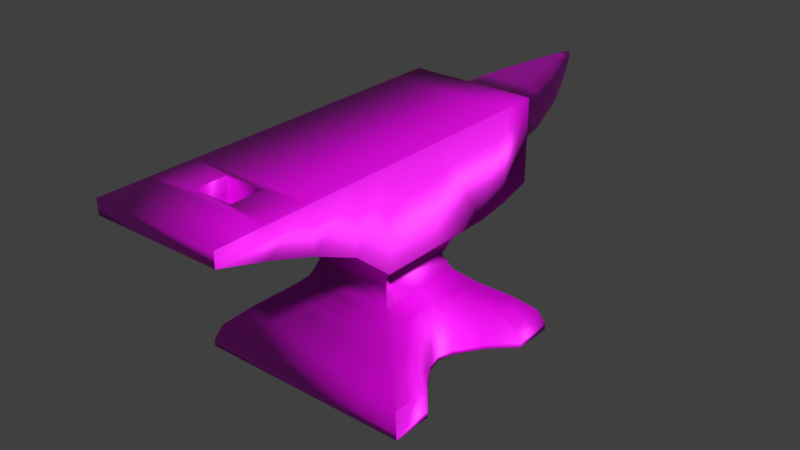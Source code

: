 # Source: Anvil.blend  (saved by Blender 2.79.0; exported with 4.5.12 LTS)
import bpy
from mathutils import Matrix  # noqa: F401  (used for matrix-valued properties, if any)

bpy.ops.wm.read_factory_settings(use_empty=True)
scene = bpy.context.scene
scene.name = 'Scene'

# ---- collections
col_collection_1 = bpy.data.collections.new('Collection 1'); scene.collection.children.link(col_collection_1)

# ---- images (referenced by path relative to the original .blend; pixels are not part of the script)
import os
ASSET_DIR = os.environ.get("B2B_ASSET_DIR", "")  # directory of the original .blend (textures are referenced by path, not embedded)
HERE = os.path.dirname(os.path.abspath(__file__))  # packed textures are extracted next to this script under _unpacked/

def load_image(name, relpath, width, height, colorspace="sRGB"):
    """Load a texture the original file referenced (path relative to the .blend, or extracted next to this script)."""
    p = next((c for c in (os.path.join(HERE, relpath), os.path.join(ASSET_DIR, relpath)) if relpath and os.path.exists(c)), "")
    if p:
        img = bpy.data.images.load(p, check_existing=True)
        img.name = name
    else:  # same state as the original file: an image datablock whose file is absent (Cycles renders it pink)
        img = bpy.data.images.new(name, width, height)
        img.source = "FILE"
        img.filepath = "//" + (relpath or name)
    img.colorspace_settings.name = colorspace
    return img
img_anvil_lowpoly_normal_tga = load_image('Anvil_lowPoly_Normal.tga', 'Textures2K/Anvil_lowPoly_Normal.tga', 1024, 1024, 'sRGB')
img_anvil_lowpoly_albedotransparency_tga = load_image('Anvil_lowPoly_AlbedoTransparency.tga', 'Textures2K/Anvil_lowPoly_AlbedoTransparency.tga', 1024, 1024, 'sRGB')
img_anvil_lowpoly_metallicsmoothness_tga = load_image('Anvil_lowPoly_MetallicSmoothness.tga', 'Textures2K/Anvil_lowPoly_MetallicSmoothness.tga', 1024, 1024, 'sRGB')

# ---- materials (node trees are filled in below, after node groups)
mat_material = bpy.data.materials.new('Material')
mat_material.alpha_threshold = 0.0
mat_material.diffuse_color = (0.8, 0.4172, 0.2736, 1.0)
mat_material.roughness = 0.5

# ---- material node trees
mat_material.use_nodes = True; mat_material.node_tree.nodes.clear()
_N = mat_material.node_tree.nodes; _L = mat_material.node_tree.links
n0 = _N.new('ShaderNodeBsdfPrincipled'); n0.name = 'Principled BSDF'; n0.location = (1, 98)
n0.width = 150
n0.subsurface_method = 'BURLEY'
n0.inputs[3].default_value = 1.45
n0.inputs[9].default_value = (1.0, 1.0, 1.0)
n1 = _N.new('ShaderNodeOutputMaterial'); n1.name = 'Material Output'; n1.location = (235, 99)
n2 = _N.new('ShaderNodeNormalMap'); n2.name = 'Normal Map'; n2.location = (-258, -261)
n3 = _N.new('ShaderNodeTexImage'); n3.name = 'Image Texture'; n3.location = (-526, -253)
n3.width = 140
n3.image = img_anvil_lowpoly_normal_tga
n4 = _N.new('ShaderNodeTexImage'); n4.name = 'Image Texture.001'; n4.location = (-532, 317)
n4.width = 140
n4.image = img_anvil_lowpoly_albedotransparency_tga
n5 = _N.new('ShaderNodeTexImage'); n5.name = 'Image Texture.002'; n5.location = (-513, 48)
n5.width = 140
n5.image = img_anvil_lowpoly_metallicsmoothness_tga
_L.new(n0.outputs[0], n1.inputs[0])
_L.new(n3.outputs[0], n2.inputs[1])
_L.new(n2.outputs[0], n0.inputs[5])
_L.new(n4.outputs[0], n0.inputs[0])
_L.new(n5.outputs[0], n0.inputs[1])
n1.is_active_output = True

# ---- world
world_world = bpy.data.worlds.new('World'); scene.world = world_world
world_world.color = (0.05088, 0.05088, 0.05088)
world_world.use_sun_shadow = False
world_world.sun_shadow_jitter_overblur = 0.0
world_world.cycles.sampling_method = 'MANUAL'

# ---- meshes
me_anvil_low = bpy.data.meshes.new('Anvil_low')
me_anvil_low.from_pydata([(-0.03992, -0.3765, 0.3859), (0.03992, -0.3765, 0.3859), (-0.03992, -0.3125, 0.3859), (0.03992, -0.3125, 0.3859), (-0.2188, -0.2188, 0.0), (-0.2188, 0.2188, 0.0), (-0.2188, -0.2188, 0.01224), (-0.2188, 0.2188, 0.01224), (-0.1271, -0.1271, 0.2369), (-0.1271, 0.1271, 0.2369), (-0.2069, -0.2069, 0.04434), (-0.172, -0.172, 0.07643), (-0.1271, -0.1271, 0.1085), (-0.09183, -0.09184, 0.1406), (-0.07809, -0.0781, 0.1727), (-0.09183, -0.09184, 0.2048), (-0.09183, 0.09183, 0.2048), (-0.07809, 0.07809, 0.1727), (-0.09183, 0.09183, 0.1406), (-0.1271, 0.1271, 0.1085), (-0.172, 0.172, 0.07643), (-0.2069, 0.2069, 0.04434), (-0.1271, 0.1271, 0.4308), (-0.1271, -0.1271, 0.4308), (-0.1271, -0.4872, 0.4024), (-0.1271, -0.3931, 0.3748), (-0.1271, -0.299, 0.3427), (-0.1271, -0.2049, 0.301), (-0.1271, -0.4872, 0.4308), (-0.1271, -0.3931, 0.4308), (-0.1271, -0.299, 0.4308), (-0.1271, -0.2049, 0.4308), (-0.1106, 0.2617, 0.2798), (-0.1106, 0.2617, 0.4153), (-0.1271, 0.1944, 0.4308), (-0.1271, 0.1944, 0.246), (-0.1765, 0.08604, 0.005253), (-0.172, 0.1123, 0.07643), (-0.142, 0.03293, 0.005253), (-0.1271, 0.04295, 0.1085), (-0.2188, 0.1374, 0.0), (-0.2188, 0.1374, 0.01224), (-0.2069, 0.1325, 0.04434), (-0.1765, -0.08605, 0.005253), (-0.172, -0.1123, 0.07643), (-0.2188, -0.1374, 0.0), (-0.2069, -0.1325, 0.04434), (-0.2188, -0.1374, 0.01224), (-0.142, -0.03293, 0.005253), (-0.1271, -0.04295, 0.1085), (-0.1271, -6.034e-06, 0.2369), (-0.09183, -6.021e-06, 0.1406), (-0.07809, -6.021e-06, 0.1727), (-0.09183, -6.027e-06, 0.2048), (-0.1271, -6.034e-06, 0.4308), (-0.1332, -3.765e-07, 0.005253), (-0.1156, -1.2e-06, 0.1197), (-0.1148, 0.1148, 0.1197), (-0.1148, -0.1148, 0.1197), (-0.04067, 0.5061, 0.3653), (-0.04363, 0.5067, 0.3947), (-0.1765, -0.08605, 0.01464), (-0.1765, 0.08604, 0.01464), (-0.1332, -4.707e-07, 0.01464), (-0.142, -0.03293, 0.01464), (-0.142, 0.03293, 0.01464), (-0.1271, 0.2617, 0.2643), (-0.1271, 0.2617, 0.4308), (-0.08668, 0.2869, 0.3143), (-0.09295, 0.2869, 0.3791), (-0.006127, 0.5928, 0.3963), (-0.006596, 0.5928, 0.4042), (-0.04647, 0.5064, 0.3848), (-0.04573, 0.5061, 0.3741), (-0.02835, 0.5062, 0.3585), (-0.01417, 0.5065, 0.355), (-0.0205, 0.5078, 0.4067), (-0.03427, 0.5072, 0.4017), (-0.06161, 0.4445, 0.3435), (-0.01701, 0.5677, 0.3872), (-0.06594, 0.4456, 0.3879), (-0.08337, 0.3723, 0.3826), (-0.01833, 0.5679, 0.4016), (-0.03119, 0.2869, 0.2922), (-0.06194, 0.2869, 0.2996), (-0.04443, 0.2869, 0.4052), (-0.07401, 0.2869, 0.3943), (-0.09748, 0.2869, 0.3342), (-0.09893, 0.2869, 0.357), (-0.002149, 0.5928, 0.3934), (-0.004295, 0.5928, 0.3944), (-0.003098, 0.5928, 0.4075), (-0.005194, 0.5928, 0.4062), (-0.006849, 0.5928, 0.3987), (-0.006957, 0.5928, 0.4016), (-0.07795, 0.3715, 0.326), (-0.01421, 0.568, 0.4049), (-0.008363, 0.5682, 0.4073), (-0.005796, 0.5677, 0.3821), (-0.01171, 0.5677, 0.3838), (-0.0193, 0.5677, 0.3915), (-0.01963, 0.5678, 0.3967), (-0.0664, 0.373, 0.396), (-0.04058, 0.3738, 0.4055), (-0.05252, 0.4464, 0.3985), (-0.03206, 0.4474, 0.406), (-0.02781, 0.372, 0.3064), (-0.05491, 0.3716, 0.3128), (-0.02195, 0.4452, 0.3278), (-0.04337, 0.4448, 0.3329), (-0.08734, 0.3715, 0.343), (-0.08867, 0.3719, 0.3634), (-0.06888, 0.4445, 0.3567), (-0.06994, 0.445, 0.3728), (-0.2128, 0.2128, 0.02837), (-0.2128, -0.2128, 0.02837), (-0.2128, 0.1349, 0.02837), (-0.2128, -0.1349, 0.02837), (-0.1332, -8.858e-07, 0.05604), (-0.1765, -0.08606, 0.03937), (-0.1765, 0.08606, 0.03937), (-0.142, -0.03293, 0.05173), (-0.142, 0.03293, 0.05173), (-0.1106, 0.2869, 0.2798), (-0.1106, 0.2869, 0.4154), (0.2188, -0.2188, 0.0), (0.2188, 0.2188, 0.0), (0.2188, -0.2188, 0.01224), (0.2188, 0.2188, 0.01224), (0.1271, -0.1271, 0.2369), (0.1271, 0.1271, 0.2369), (0.2069, -0.2069, 0.04434), (0.172, -0.172, 0.07643), (0.1271, -0.1271, 0.1085), (0.09183, -0.09184, 0.1406), (0.07809, -0.0781, 0.1727), (0.09183, -0.09184, 0.2048), (0.09183, 0.09183, 0.2048), (0.07809, 0.07809, 0.1727), (0.09183, 0.09183, 0.1406), (0.1271, 0.1271, 0.1085), (0.172, 0.172, 0.07643), (0.2069, 0.2069, 0.04434), (0.1271, 0.1271, 0.4308), (0.1271, -0.1271, 0.4308), (0.1271, -0.4872, 0.4024), (0.1271, -0.3931, 0.3748), (0.1271, -0.299, 0.3427), (0.1271, -0.2049, 0.301), (0.1271, -0.4872, 0.4308), (0.1271, -0.3931, 0.4308), (0.1271, -0.299, 0.4308), (0.1271, -0.2049, 0.4308), (0.1106, 0.2617, 0.2798), (0.1106, 0.2617, 0.4153), (0.1271, 0.1944, 0.4308), (0.1271, 0.1944, 0.246), (0.1765, 0.08604, 0.005253), (0.172, 0.1123, 0.07643), (0.142, 0.03293, 0.005253), (0.1271, 0.04295, 0.1085), (0.2188, 0.1374, 0.0), (0.2188, 0.1374, 0.01224), (0.2069, 0.1325, 0.04434), (0.1765, -0.08605, 0.005253), (0.172, -0.1123, 0.07643), (0.2188, -0.1374, 0.0), (0.2069, -0.1325, 0.04434), (0.2188, -0.1374, 0.01224), (0.142, -0.03293, 0.005253), (0.1271, -0.04295, 0.1085), (0.1271, -6.034e-06, 0.2369), (0.09183, -6.021e-06, 0.1406), (0.07809, -6.021e-06, 0.1727), (0.09183, -6.027e-06, 0.2048), (0.1271, -6.034e-06, 0.4308), (0.1332, -3.765e-07, 0.005253), (0.1156, -1.2e-06, 0.1197), (0.1148, 0.1148, 0.1197), (0.1148, -0.1148, 0.1197), (0.0, 0.5068, 0.3535), (0.04067, 0.5061, 0.3653), (0.04363, 0.5067, 0.3947), (0.1765, -0.08605, 0.01464), (0.1765, 0.08604, 0.01464), (0.1332, -4.707e-07, 0.01464), (0.142, -0.03293, 0.01464), (0.142, 0.03293, 0.01464), (0.1271, 0.2617, 0.2643), (0.1271, 0.2617, 0.4308), (0.08668, 0.2869, 0.3143), (0.09295, 0.2869, 0.3791), (0.0, 0.2869, 0.2899), (0.0, 0.5928, 0.3928), (0.006127, 0.5928, 0.3963), (0.006596, 0.5928, 0.4042), (0.04647, 0.5064, 0.3848), (0.04573, 0.5061, 0.3741), (0.02835, 0.5062, 0.3585), (0.01417, 0.5065, 0.355), (0.0205, 0.5078, 0.4067), (0.03427, 0.5072, 0.4017), (0.0, 0.4458, 0.3257), (0.0, 0.5679, 0.3813), (0.06161, 0.4445, 0.3435), (0.01701, 0.5677, 0.3872), (0.06594, 0.4456, 0.3879), (0.08337, 0.3723, 0.3826), (0.01833, 0.5679, 0.4016), (0.03119, 0.2869, 0.2922), (0.06194, 0.2869, 0.2996), (0.04443, 0.2869, 0.4052), (0.07401, 0.2869, 0.3943), (0.09748, 0.2869, 0.3342), (0.09893, 0.2869, 0.357), (0.002149, 0.5928, 0.3934), (0.004295, 0.5928, 0.3944), (0.003098, 0.5928, 0.4075), (0.005194, 0.5928, 0.4062), (0.006849, 0.5928, 0.3987), (0.006957, 0.5928, 0.4016), (0.07795, 0.3715, 0.326), (0.0, 0.3724, 0.3038), (0.01421, 0.568, 0.4049), (0.008363, 0.5682, 0.4073), (0.005796, 0.5677, 0.3821), (0.01171, 0.5677, 0.3838), (0.0193, 0.5677, 0.3915), (0.01963, 0.5678, 0.3967), (0.0664, 0.373, 0.396), (0.04058, 0.3738, 0.4055), (0.05252, 0.4464, 0.3985), (0.03206, 0.4474, 0.406), (0.02781, 0.372, 0.3064), (0.05491, 0.3716, 0.3128), (0.02195, 0.4452, 0.3278), (0.04337, 0.4448, 0.3329), (0.08734, 0.3715, 0.343), (0.08867, 0.3719, 0.3634), (0.06888, 0.4445, 0.3567), (0.06994, 0.445, 0.3728), (0.0, 0.5928, 0.4002), (0.2128, 0.2128, 0.02837), (0.2128, -0.2128, 0.02837), (0.2128, 0.1349, 0.02837), (0.2128, -0.1349, 0.02837), (0.1332, -8.858e-07, 0.05604), (0.1765, -0.08606, 0.03937), (0.1765, 0.08606, 0.03937), (0.142, -0.03293, 0.05173), (0.142, 0.03293, 0.05173), (0.1106, 0.2869, 0.2798), (0.1106, 0.2869, 0.4154), (-0.03992, -0.3765, 0.4308), (0.03992, -0.3765, 0.4308), (-0.03992, -0.3125, 0.4308), (0.03992, -0.3125, 0.4308), (0.02834, -0.3765, 0.4308), (-0.03992, -0.3672, 0.4308)], [], [(0, 2, 255, 253), (2, 3, 256, 255), (3, 1, 254, 256), (1, 0, 253, 254), (5, 40, 41, 7), (144, 175, 54, 23), (53, 15, 8, 50), (125, 127, 6, 4), (135, 136, 15, 14), (21, 142, 242, 114), (20, 141, 142, 21), (133, 179, 58, 12), (18, 139, 178, 57), (17, 138, 139, 18), (114, 116, 42, 21), (21, 42, 37, 20), (20, 37, 39, 19), (19, 39, 56, 57), (51, 13, 14, 52), (52, 14, 15, 53), (35, 34, 67, 66), (175, 143, 22, 54), (31, 152, 144, 23), (30, 151, 152, 31), (50, 8, 23, 54), (31, 27, 26, 30), (30, 26, 25, 29), (29, 25, 24, 28), (149, 28, 24, 145), (146, 145, 24, 25), (143, 155, 34, 22), (9, 22, 34, 35), (155, 189, 67, 34), (66, 188, 156, 35), (147, 146, 25, 26), (148, 147, 26, 27), (129, 148, 27, 8), (16, 137, 138, 17), (134, 135, 14, 13), (179, 134, 13, 58), (169, 164, 43, 48), (131, 132, 11, 10), (243, 131, 10, 115), (136, 129, 8, 15), (9, 130, 137, 16), (7, 128, 126, 5), (44, 46, 10, 11), (47, 45, 4, 6), (117, 46, 44, 119), (43, 61, 64, 48), (49, 44, 11, 12), (117, 47, 6, 115), (55, 63, 65, 38), (41, 40, 36, 62), (122, 120, 62, 65), (57, 178, 140, 19), (9, 50, 54, 22), (17, 52, 53, 16), (18, 51, 52, 17), (16, 53, 50, 9), (48, 64, 63, 55), (51, 56, 58, 13), (132, 133, 12, 11), (58, 56, 49, 12), (57, 56, 51, 18), (19, 140, 141, 20), (110, 112, 78, 95), (111, 113, 112, 110), (78, 112, 73, 59), (107, 109, 108, 106), (202, 108, 75, 180), (103, 105, 104, 102), (126, 161, 40, 5), (159, 176, 55, 38), (161, 157, 36, 40), (176, 169, 48, 55), (43, 164, 166, 45), (45, 166, 125, 4), (153, 188, 66, 32), (120, 116, 41, 62), (121, 49, 56, 118), (118, 56, 39, 122), (119, 44, 49, 121), (62, 36, 38, 65), (67, 189, 154, 33), (123, 251, 153, 32), (33, 32, 66, 67), (101, 82, 71, 94), (33, 124, 123, 32), (224, 217, 91, 97), (99, 79, 70, 90), (103, 230, 232, 105), (82, 96, 92, 71), (96, 97, 91, 92), (76, 97, 96, 77), (91, 217, 241), (75, 98, 203, 180), (203, 98, 89, 193), (98, 99, 90, 89), (74, 99, 98, 75), (59, 79, 99, 74), (73, 100, 79, 59), (79, 100, 93, 70), (100, 101, 94, 93), (72, 101, 100, 73), (60, 82, 101, 72), (80, 104, 77, 60), (81, 80, 113, 111), (86, 102, 81, 69), (85, 103, 102, 86), (76, 200, 224, 97), (83, 106, 222, 192), (104, 105, 76, 77), (85, 211, 230, 103), (102, 104, 80, 81), (232, 200, 76, 105), (84, 107, 106, 83), (68, 95, 107, 84), (87, 110, 95, 68), (108, 109, 74, 75), (109, 78, 59, 74), (106, 108, 202, 222), (78, 109, 107, 95), (88, 111, 110, 87), (69, 81, 111, 88), (112, 113, 72, 73), (113, 80, 60, 72), (114, 242, 128, 7), (89, 241, 193), (90, 241, 89), (70, 241, 90), (93, 241, 70), (94, 241, 93), (71, 241, 94), (71, 92, 241), (92, 91, 241), (77, 96, 82, 60), (61, 43, 45, 47), (61, 119, 121, 64), (63, 118, 122, 65), (64, 121, 118, 63), (37, 42, 116, 120), (39, 37, 120, 122), (46, 117, 115, 10), (47, 117, 119, 61), (211, 85, 124, 252), (7, 41, 116, 114), (127, 243, 115, 6), (86, 69, 124), (154, 252, 124, 33), (124, 85, 86), (251, 123, 83, 192), (192, 209, 251), (123, 68, 84), (88, 87, 123, 124), (23, 8, 27, 31), (157, 159, 38, 36), (126, 128, 162, 161), (174, 171, 129, 136), (242, 142, 163, 244), (142, 141, 158, 163), (141, 140, 160, 158), (140, 178, 177, 160), (172, 173, 135, 134), (173, 174, 136, 135), (156, 188, 189, 155), (171, 175, 144, 129), (152, 151, 147, 148), (151, 150, 146, 147), (150, 149, 145, 146), (130, 156, 155, 143), (165, 132, 131, 167), (168, 127, 125, 166), (245, 247, 165, 167), (164, 169, 186, 183), (170, 133, 132, 165), (245, 243, 127, 168), (176, 159, 187, 185), (162, 184, 157, 161), (250, 187, 184, 248), (130, 143, 175, 171), (138, 137, 174, 173), (139, 138, 173, 172), (137, 130, 171, 174), (169, 176, 185, 186), (172, 134, 179, 177), (179, 133, 170, 177), (178, 139, 172, 177), (237, 221, 204, 239), (238, 237, 239, 240), (204, 181, 197, 239), (234, 233, 235, 236), (202, 180, 199, 235), (230, 229, 231, 232), (248, 184, 162, 244), (249, 246, 177, 170), (246, 250, 160, 177), (247, 249, 170, 165), (184, 187, 159, 157), (154, 189, 188, 153), (228, 220, 195, 208), (154, 153, 251, 252), (226, 216, 194, 205), (208, 195, 218, 223), (223, 218, 217, 224), (200, 201, 223, 224), (199, 180, 203, 225), (203, 193, 215, 225), (225, 215, 216, 226), (198, 199, 225, 226), (181, 198, 226, 205), (197, 181, 205, 227), (205, 194, 219, 227), (227, 219, 220, 228), (196, 197, 227, 228), (182, 196, 228, 208), (206, 182, 201, 231), (207, 238, 240, 206), (212, 191, 207, 229), (211, 212, 229, 230), (209, 192, 222, 233), (231, 201, 200, 232), (229, 207, 206, 231), (210, 209, 233, 234), (190, 210, 234, 221), (213, 190, 221, 237), (235, 199, 198, 236), (236, 198, 181, 204), (233, 222, 202, 235), (204, 221, 234, 236), (214, 213, 237, 238), (191, 214, 238, 207), (239, 197, 196, 240), (240, 196, 182, 206), (215, 193, 241), (216, 215, 241), (194, 216, 241), (219, 194, 241), (220, 219, 241), (195, 220, 241), (195, 241, 218), (218, 241, 217), (201, 182, 208, 223), (183, 168, 166, 164), (183, 186, 249, 247), (185, 187, 250, 246), (186, 185, 246, 249), (158, 248, 244, 163), (160, 250, 248, 158), (167, 131, 243, 245), (168, 183, 247, 245), (128, 242, 244, 162), (212, 252, 191), (252, 212, 211), (83, 123, 84), (251, 210, 190), (214, 252, 251, 213), (144, 152, 148, 129), (35, 156, 130, 9), (253, 255, 30, 29), (2, 0, 1, 3), (151, 256, 254, 150), (29, 28, 149, 150), (251, 209, 210), (150, 254, 253, 29), (30, 255, 256, 151), (252, 214, 191), (213, 251, 190), (123, 87, 68), (124, 69, 88)])
me_anvil_low.polygons.foreach_set('use_smooth', [True] * 270)
_uv = me_anvil_low.uv_layers.new(name='UVMap')
_uv.uv.foreach_set('vector', [0.1445, 0.5349, 0.1445, 0.5608, 0.1263, 0.5608, 0.1263, 0.5349, 0.1445, 0.5608, 0.1445, 0.5931, 0.1263, 0.5931, 0.1263, 0.5608, 0.1768, 0.5608, 0.1768, 0.5349, 0.195, 0.5349, 0.195, 0.5608, 0.1445, 0.5025, 0.1445, 0.5349, 0.1263, 0.5349, 0.1263, 0.5025, 0.03036, 0.0008764, 0.06097, 0.0001028, 0.06074, 0.004689, 0.03047, 0.005484, 0.1747, 0.3027, 0.1232, 0.3027, 0.1232, 0.1997, 0.1747, 0.1997, 0.1234, 0.1013, 0.1609, 0.1018, 0.1751, 0.1212, 0.1234, 0.1208, 0.6224, 0.3399, 0.6175, 0.3399, 0.6175, 0.1625, 0.6224, 0.1625, 0.5285, 0.2829, 0.5143, 0.2885, 0.5143, 0.214, 0.5285, 0.2195, 0.819, 0.1673, 0.8189, 0.3351, 0.812, 0.3375, 0.812, 0.1649, 0.8382, 0.1815, 0.8382, 0.3209, 0.8189, 0.3351, 0.819, 0.1673, 0.562, 0.3027, 0.5552, 0.2978, 0.5552, 0.2046, 0.562, 0.1997, 0.8799, 0.214, 0.8799, 0.2885, 0.8673, 0.2978, 0.8673, 0.2046, 0.8941, 0.2195, 0.8941, 0.2829, 0.8799, 0.2885, 0.8799, 0.214, 0.03297, 0.01207, 0.06192, 0.01094, 0.06302, 0.01715, 0.03545, 0.01839, 0.03545, 0.01839, 0.06302, 0.01715, 0.07338, 0.03328, 0.05029, 0.03601, 0.05029, 0.03601, 0.07338, 0.03328, 0.1046, 0.05259, 0.06997, 0.05514, 0.06997, 0.05514, 0.1046, 0.05259, 0.1235, 0.05831, 0.07531, 0.06137, 0.1235, 0.07204, 0.1616, 0.07355, 0.1556, 0.08751, 0.1234, 0.08684, 0.1234, 0.08684, 0.1556, 0.08751, 0.1609, 0.1018, 0.1234, 0.1013, 0.04433, 0.1247, 0.04433, 0.1997, 0.01703, 0.1997, 0.01703, 0.1322, 0.1232, 0.3027, 0.07162, 0.3027, 0.07162, 0.1997, 0.1232, 0.1997, 0.2063, 0.1997, 0.2063, 0.3027, 0.1747, 0.3027, 0.1747, 0.1997, 0.2444, 0.1997, 0.2444, 0.3027, 0.2063, 0.3027, 0.2063, 0.1997, 0.1234, 0.1208, 0.1751, 0.1212, 0.1748, 0.1999, 0.1232, 0.1997, 0.2063, 0.2001, 0.2066, 0.1474, 0.2447, 0.1645, 0.2445, 0.2002, 0.2445, 0.2002, 0.2447, 0.1645, 0.2828, 0.1777, 0.2827, 0.2004, 0.2827, 0.2004, 0.2828, 0.1777, 0.321, 0.189, 0.3209, 0.2005, 0.3208, 0.3027, 0.3207, 0.1997, 0.3322, 0.1997, 0.3322, 0.3027, 0.372, 0.3027, 0.3322, 0.3027, 0.3322, 0.1997, 0.372, 0.1997, 0.07162, 0.3027, 0.04433, 0.3027, 0.04433, 0.1997, 0.07162, 0.1997, 0.07162, 0.121, 0.07162, 0.1997, 0.04433, 0.1997, 0.04433, 0.1247, 0.04433, 0.3027, 0.01703, 0.3027, 0.01703, 0.1997, 0.04433, 0.1997, 0.9834, 0.1997, 0.9834, 0.3027, 0.9551, 0.3027, 0.9551, 0.1997, 0.4123, 0.3027, 0.372, 0.3027, 0.372, 0.1997, 0.4123, 0.1997, 0.4541, 0.3027, 0.4123, 0.3027, 0.4123, 0.1997, 0.4541, 0.1997, 0.495, 0.3027, 0.4541, 0.3027, 0.4541, 0.1997, 0.495, 0.1997, 0.9082, 0.214, 0.9082, 0.2885, 0.8941, 0.2829, 0.8941, 0.2195, 0.5426, 0.2885, 0.5285, 0.2829, 0.5285, 0.2195, 0.5426, 0.214, 0.5552, 0.2978, 0.5426, 0.2885, 0.5426, 0.214, 0.5552, 0.2046, 0.6979, 0.3088, 0.6764, 0.3228, 0.6764, 0.1796, 0.6979, 0.1936, 0.6036, 0.3351, 0.5843, 0.3209, 0.5843, 0.1815, 0.6036, 0.1673, 0.6105, 0.3375, 0.6036, 0.3351, 0.6036, 0.1673, 0.6105, 0.1649, 0.5143, 0.2885, 0.495, 0.3027, 0.495, 0.1997, 0.5143, 0.214, 0.9276, 0.1997, 0.9276, 0.3027, 0.9082, 0.2885, 0.9082, 0.214, 0.8051, 0.1625, 0.8051, 0.3399, 0.8001, 0.3399, 0.8001, 0.1625, 0.1737, 0.03355, 0.1841, 0.0175, 0.2116, 0.01888, 0.1967, 0.03639, 0.1864, 0.005081, 0.1862, 0.0005042, 0.2168, 0.001421, 0.2166, 0.006018, 0.1852, 0.01132, 0.1841, 0.0175, 0.1737, 0.03355, 0.1632, 0.01878, 0.1615, 0.005602, 0.1619, 0.00923, 0.1372, 0.01201, 0.1369, 0.008336, 0.1424, 0.05268, 0.1737, 0.03355, 0.1967, 0.03639, 0.177, 0.05539, 0.1852, 0.01132, 0.1864, 0.005081, 0.2166, 0.006018, 0.2141, 0.01258, 0.1237, 0.008801, 0.1236, 0.0125, 0.1101, 0.01192, 0.1104, 0.008216, 0.06074, 0.004689, 0.06097, 0.0001028, 0.08573, 0.005334, 0.08527, 0.008969, 0.109, 0.02719, 0.08394, 0.01853, 0.08527, 0.008969, 0.1101, 0.01192, 0.8673, 0.2046, 0.8673, 0.2978, 0.8606, 0.3027, 0.8606, 0.1997, 0.07162, 0.121, 0.1234, 0.1208, 0.1232, 0.1997, 0.07162, 0.1997, 0.09129, 0.08738, 0.1234, 0.08684, 0.1234, 0.1013, 0.08585, 0.1016, 0.08527, 0.07338, 0.1235, 0.07204, 0.1234, 0.08684, 0.09129, 0.08738, 0.08585, 0.1016, 0.1234, 0.1013, 0.1234, 0.1208, 0.07162, 0.121, 0.1369, 0.008336, 0.1372, 0.01201, 0.1236, 0.0125, 0.1237, 0.008801, 0.1235, 0.07204, 0.1235, 0.05831, 0.1716, 0.0616, 0.1616, 0.07355, 0.5843, 0.3209, 0.562, 0.3027, 0.562, 0.1997, 0.5843, 0.1815, 0.1716, 0.0616, 0.1235, 0.05831, 0.1424, 0.05268, 0.177, 0.05539, 0.07531, 0.06137, 0.1235, 0.05831, 0.1235, 0.07204, 0.08527, 0.07338, 0.8606, 0.1997, 0.8606, 0.3027, 0.8382, 0.3209, 0.8382, 0.1815, 0.03957, 0.6612, 0.06629, 0.6495, 0.06854, 0.6548, 0.04218, 0.6683, 0.03778, 0.6534, 0.06493, 0.6435, 0.06629, 0.6495, 0.03957, 0.6612, 0.06854, 0.6548, 0.06629, 0.6495, 0.08943, 0.6371, 0.09124, 0.6407, 0.04738, 0.6775, 0.07329, 0.6615, 0.07922, 0.6681, 0.05387, 0.6869, 0.0858, 0.6746, 0.07922, 0.6681, 0.09935, 0.649, 0.104, 0.6526, 0.03603, 0.6264, 0.0647, 0.6228, 0.06432, 0.6311, 0.03619, 0.6373, 0.8001, 0.3399, 0.7671, 0.3399, 0.7671, 0.1625, 0.8001, 0.1625, 0.7246, 0.3088, 0.7113, 0.3052, 0.7113, 0.1972, 0.7246, 0.1936, 0.7671, 0.3399, 0.7462, 0.3228, 0.7462, 0.1796, 0.7671, 0.1625, 0.7113, 0.3052, 0.6979, 0.3088, 0.6979, 0.1936, 0.7113, 0.1972, 0.6764, 0.1796, 0.6764, 0.3228, 0.6554, 0.3399, 0.6554, 0.1625, 0.6554, 0.1625, 0.6554, 0.3399, 0.6224, 0.3399, 0.6224, 0.1625, 0.9897, 0.2961, 0.9834, 0.3027, 0.9834, 0.1997, 0.9897, 0.2064, 0.08394, 0.01853, 0.06192, 0.01094, 0.06074, 0.004689, 0.08527, 0.008969, 0.1382, 0.02728, 0.1424, 0.05268, 0.1235, 0.05831, 0.1236, 0.02962, 0.1236, 0.02962, 0.1235, 0.05831, 0.1046, 0.05259, 0.109, 0.02719, 0.1632, 0.01878, 0.1737, 0.03355, 0.1424, 0.05268, 0.1382, 0.02728, 0.08527, 0.008969, 0.08573, 0.005334, 0.1104, 0.008216, 0.1101, 0.01192, 0.01703, 0.1997, 0.01703, 0.3027, 0.01077, 0.2961, 0.01077, 0.2064, 0.9999, 0.2064, 0.9999, 0.2961, 0.9897, 0.2961, 0.9897, 0.2064, 0.01034, 0.1934, 0.01034, 0.1384, 0.01703, 0.1322, 0.01703, 0.1997, 0.1126, 0.6211, 0.1122, 0.6191, 0.1226, 0.6147, 0.1228, 0.6157, 0.01034, 0.1934, 0.0001028, 0.1934, 0.0001028, 0.1384, 0.01034, 0.1384, 0.1124, 0.6079, 0.1226, 0.61, 0.1225, 0.6126, 0.1123, 0.6145, 0.1159, 0.6267, 0.1141, 0.6248, 0.1236, 0.6178, 0.1243, 0.6186, 0.03603, 0.6264, 0.03645, 0.5942, 0.06505, 0.5984, 0.0647, 0.6228, 0.1122, 0.6191, 0.1122, 0.617, 0.1225, 0.6137, 0.1226, 0.6147, 0.1122, 0.617, 0.1123, 0.6145, 0.1225, 0.6126, 0.1225, 0.6137, 0.08823, 0.6187, 0.1123, 0.6145, 0.1122, 0.617, 0.08791, 0.6244, 0.2545, 0.5085, 0.2519, 0.5085, 0.2532, 0.5055, 0.09935, 0.649, 0.1178, 0.6283, 0.1198, 0.6296, 0.104, 0.6526, 0.1198, 0.6296, 0.1178, 0.6283, 0.1251, 0.6193, 0.1258, 0.6199, 0.1178, 0.6283, 0.1159, 0.6267, 0.1243, 0.6186, 0.1251, 0.6193, 0.09494, 0.6449, 0.1159, 0.6267, 0.1178, 0.6283, 0.09935, 0.649, 0.09124, 0.6407, 0.1141, 0.6248, 0.1159, 0.6267, 0.09494, 0.6449, 0.08943, 0.6371, 0.1132, 0.6231, 0.1141, 0.6248, 0.09124, 0.6407, 0.1141, 0.6248, 0.1132, 0.6231, 0.1232, 0.6168, 0.1236, 0.6178, 0.1132, 0.6231, 0.1126, 0.6211, 0.1228, 0.6157, 0.1232, 0.6168, 0.08834, 0.633, 0.1126, 0.6211, 0.1132, 0.6231, 0.08943, 0.6371, 0.0878, 0.629, 0.1122, 0.6191, 0.1126, 0.6211, 0.08834, 0.633, 0.06423, 0.6376, 0.06432, 0.6311, 0.08791, 0.6244, 0.0878, 0.629, 0.03663, 0.6458, 0.06423, 0.6376, 0.06493, 0.6435, 0.03778, 0.6534, 0.001243, 0.6437, 0.03619, 0.6373, 0.03663, 0.6458, 0.002513, 0.6542, 0.0001028, 0.6301, 0.03603, 0.6264, 0.03619, 0.6373, 0.001243, 0.6437, 0.08823, 0.6187, 0.08845, 0.603, 0.1124, 0.6079, 0.1123, 0.6145, 0.02233, 0.7059, 0.05387, 0.6869, 0.06107, 0.6964, 0.02972, 0.7173, 0.06432, 0.6311, 0.0647, 0.6228, 0.08823, 0.6187, 0.08791, 0.6244, 0.0001028, 0.6301, 0.0001029, 0.59, 0.03645, 0.5942, 0.03603, 0.6264, 0.03619, 0.6373, 0.06432, 0.6311, 0.06423, 0.6376, 0.03663, 0.6458, 0.06505, 0.5984, 0.08845, 0.603, 0.08823, 0.6187, 0.0647, 0.6228, 0.01541, 0.6939, 0.04738, 0.6775, 0.05387, 0.6869, 0.02233, 0.7059, 0.01003, 0.6826, 0.04218, 0.6683, 0.04738, 0.6775, 0.01541, 0.6939, 0.006822, 0.6734, 0.03957, 0.6612, 0.04218, 0.6683, 0.01003, 0.6826, 0.07922, 0.6681, 0.07329, 0.6615, 0.09494, 0.6449, 0.09935, 0.649, 0.07329, 0.6615, 0.06854, 0.6548, 0.09124, 0.6407, 0.09494, 0.6449, 0.05387, 0.6869, 0.07922, 0.6681, 0.0858, 0.6746, 0.06107, 0.6964, 0.06854, 0.6548, 0.07329, 0.6615, 0.04738, 0.6775, 0.04218, 0.6683, 0.004373, 0.6638, 0.03778, 0.6534, 0.03957, 0.6612, 0.006822, 0.6734, 0.002513, 0.6542, 0.03663, 0.6458, 0.03778, 0.6534, 0.004373, 0.6638, 0.06629, 0.6495, 0.06493, 0.6435, 0.08834, 0.633, 0.08943, 0.6371, 0.06493, 0.6435, 0.06423, 0.6376, 0.0878, 0.629, 0.08834, 0.633, 0.812, 0.1649, 0.812, 0.3375, 0.8051, 0.3399, 0.8051, 0.1625, 0.2541, 0.5027, 0.2532, 0.5055, 0.2532, 0.5025, 0.2549, 0.5032, 0.2532, 0.5055, 0.2541, 0.5027, 0.2557, 0.5039, 0.2532, 0.5055, 0.2549, 0.5032, 0.256, 0.5049, 0.2532, 0.5055, 0.2557, 0.5039, 0.256, 0.5061, 0.2532, 0.5055, 0.256, 0.5049, 0.2559, 0.5071, 0.2532, 0.5055, 0.256, 0.5061, 0.2559, 0.5071, 0.2553, 0.5079, 0.2532, 0.5055, 0.2553, 0.5079, 0.2545, 0.5085, 0.2532, 0.5055, 0.08791, 0.6244, 0.1122, 0.617, 0.1122, 0.6191, 0.0878, 0.629, 0.1619, 0.00923, 0.1615, 0.005602, 0.1862, 0.0005042, 0.1864, 0.005081, 0.1619, 0.00923, 0.1632, 0.01878, 0.1382, 0.02728, 0.1372, 0.01201, 0.1236, 0.0125, 0.1236, 0.02962, 0.109, 0.02719, 0.1101, 0.01192, 0.1372, 0.01201, 0.1382, 0.02728, 0.1236, 0.02962, 0.1236, 0.0125, 0.07338, 0.03328, 0.06302, 0.01715, 0.06192, 0.01094, 0.08394, 0.01853, 0.1046, 0.05259, 0.07338, 0.03328, 0.08394, 0.01853, 0.109, 0.02719, 0.1841, 0.0175, 0.1852, 0.01132, 0.2141, 0.01258, 0.2116, 0.01888, 0.1864, 0.005081, 0.1852, 0.01132, 0.1632, 0.01878, 0.1619, 0.00923, 0.1994, 0.5293, 0.1994, 0.5653, 0.1952, 0.5921, 0.1952, 0.5025, 0.03047, 0.005484, 0.06074, 0.004689, 0.06192, 0.01094, 0.03297, 0.01207, 0.6175, 0.3399, 0.6105, 0.3375, 0.6105, 0.1649, 0.6175, 0.1625, 0.2038, 0.5773, 0.2099, 0.585, 0.1952, 0.5921, 0.01077, 0.2961, 0.0005373, 0.2961, 0.0005372, 0.2064, 0.01077, 0.2064, 0.1952, 0.5921, 0.1994, 0.5653, 0.2038, 0.5773, 0.2502, 0.5025, 0.2502, 0.5921, 0.2452, 0.56, 0.2461, 0.5473, 0.2461, 0.5473, 0.2452, 0.5347, 0.2502, 0.5025, 0.2502, 0.5921, 0.2362, 0.5824, 0.2421, 0.5724, 0.2189, 0.5874, 0.2281, 0.5868, 0.2502, 0.5921, 0.1952, 0.5921, 0.1748, 0.1999, 0.1751, 0.1212, 0.2066, 0.1474, 0.2063, 0.2001, 0.7462, 0.3228, 0.7246, 0.3088, 0.7246, 0.1936, 0.7462, 0.1796, 0.03036, 0.5015, 0.03047, 0.4969, 0.06074, 0.4977, 0.06098, 0.5023, 0.1234, 0.4011, 0.1234, 0.3816, 0.1751, 0.3812, 0.1609, 0.4006, 0.03297, 0.4903, 0.03545, 0.484, 0.06302, 0.4853, 0.06192, 0.4915, 0.03545, 0.484, 0.05029, 0.4664, 0.07338, 0.4691, 0.06302, 0.4853, 0.05029, 0.4664, 0.06997, 0.4473, 0.1046, 0.4498, 0.07338, 0.4691, 0.06997, 0.4473, 0.07531, 0.441, 0.1235, 0.4441, 0.1046, 0.4498, 0.1235, 0.4304, 0.1234, 0.4156, 0.1556, 0.4149, 0.1616, 0.4289, 0.1234, 0.4156, 0.1234, 0.4011, 0.1609, 0.4006, 0.1556, 0.4149, 0.04433, 0.3777, 0.01703, 0.3702, 0.01703, 0.3027, 0.04433, 0.3027, 0.1234, 0.3816, 0.1232, 0.3027, 0.1748, 0.3025, 0.1751, 0.3812, 0.2063, 0.3023, 0.2445, 0.3022, 0.2447, 0.3379, 0.2066, 0.355, 0.2445, 0.3022, 0.2827, 0.302, 0.2828, 0.3247, 0.2447, 0.3379, 0.2827, 0.302, 0.3209, 0.3019, 0.321, 0.3134, 0.2828, 0.3247, 0.07162, 0.3814, 0.04433, 0.3777, 0.04433, 0.3027, 0.07162, 0.3027, 0.1737, 0.4689, 0.1967, 0.466, 0.2116, 0.4835, 0.1841, 0.4849, 0.1864, 0.4973, 0.2166, 0.4964, 0.2168, 0.501, 0.1862, 0.5019, 0.1852, 0.4911, 0.1632, 0.4836, 0.1737, 0.4689, 0.1841, 0.4849, 0.1615, 0.4968, 0.1369, 0.4941, 0.1372, 0.4904, 0.1619, 0.4932, 0.1424, 0.4497, 0.177, 0.447, 0.1967, 0.466, 0.1737, 0.4689, 0.1852, 0.4911, 0.2141, 0.4898, 0.2166, 0.4964, 0.1864, 0.4973, 0.1237, 0.4936, 0.1104, 0.4942, 0.1101, 0.4905, 0.1236, 0.4899, 0.06074, 0.4977, 0.08527, 0.4934, 0.08573, 0.4971, 0.06098, 0.5023, 0.109, 0.4752, 0.1101, 0.4905, 0.08527, 0.4934, 0.08394, 0.4839, 0.07162, 0.3814, 0.07162, 0.3027, 0.1232, 0.3027, 0.1234, 0.3816, 0.09129, 0.415, 0.08585, 0.4008, 0.1234, 0.4011, 0.1234, 0.4156, 0.08527, 0.429, 0.09129, 0.415, 0.1234, 0.4156, 0.1235, 0.4304, 0.08585, 0.4008, 0.07162, 0.3814, 0.1234, 0.3816, 0.1234, 0.4011, 0.1369, 0.4941, 0.1237, 0.4936, 0.1236, 0.4899, 0.1372, 0.4904, 0.1235, 0.4304, 0.1616, 0.4289, 0.1716, 0.4408, 0.1235, 0.4441, 0.1716, 0.4408, 0.177, 0.447, 0.1424, 0.4497, 0.1235, 0.4441, 0.07531, 0.441, 0.08527, 0.429, 0.1235, 0.4304, 0.1235, 0.4441, 0.04063, 0.5593, 0.04341, 0.5522, 0.06961, 0.5664, 0.06723, 0.5717, 0.03867, 0.5671, 0.04063, 0.5593, 0.06723, 0.5717, 0.06573, 0.5777, 0.06961, 0.5664, 0.09201, 0.5811, 0.09012, 0.5847, 0.06723, 0.5717, 0.04885, 0.5431, 0.05561, 0.5338, 0.08065, 0.5533, 0.07454, 0.5598, 0.08743, 0.5469, 0.1051, 0.5695, 0.1004, 0.573, 0.08065, 0.5533, 0.03645, 0.5942, 0.03677, 0.5833, 0.06484, 0.59, 0.06505, 0.5984, 0.08394, 0.4839, 0.08527, 0.4934, 0.06074, 0.4977, 0.06192, 0.4915, 0.1382, 0.4751, 0.1236, 0.4728, 0.1235, 0.4441, 0.1424, 0.4497, 0.1236, 0.4728, 0.109, 0.4752, 0.1046, 0.4498, 0.1235, 0.4441, 0.1632, 0.4836, 0.1382, 0.4751, 0.1424, 0.4497, 0.1737, 0.4689, 0.08527, 0.4934, 0.1101, 0.4905, 0.1104, 0.4942, 0.08573, 0.4971, 0.01034, 0.309, 0.01703, 0.3027, 0.01703, 0.3702, 0.01034, 0.364, 0.1128, 0.6013, 0.123, 0.607, 0.1227, 0.608, 0.1124, 0.6032, 0.01034, 0.309, 0.01034, 0.364, 0.0001028, 0.364, 0.0001028, 0.309, 0.1163, 0.5958, 0.1246, 0.6041, 0.1239, 0.6049, 0.1145, 0.5976, 0.1124, 0.6032, 0.1227, 0.608, 0.1226, 0.609, 0.1124, 0.6054, 0.1124, 0.6054, 0.1226, 0.609, 0.1226, 0.61, 0.1124, 0.6079, 0.08845, 0.603, 0.08828, 0.5973, 0.1124, 0.6054, 0.1124, 0.6079, 0.1004, 0.573, 0.1051, 0.5695, 0.1203, 0.5929, 0.1183, 0.5942, 0.1203, 0.5929, 0.1261, 0.6029, 0.1253, 0.6034, 0.1183, 0.5942, 0.1183, 0.5942, 0.1253, 0.6034, 0.1246, 0.6041, 0.1163, 0.5958, 0.09583, 0.5769, 0.1004, 0.573, 0.1183, 0.5942, 0.1163, 0.5958, 0.09201, 0.5811, 0.09583, 0.5769, 0.1163, 0.5958, 0.1145, 0.5976, 0.09012, 0.5847, 0.09201, 0.5811, 0.1145, 0.5976, 0.1135, 0.5993, 0.1145, 0.5976, 0.1239, 0.6049, 0.1234, 0.6058, 0.1135, 0.5993, 0.1135, 0.5993, 0.1234, 0.6058, 0.123, 0.607, 0.1128, 0.6013, 0.08892, 0.5887, 0.09012, 0.5847, 0.1135, 0.5993, 0.1128, 0.6013, 0.08828, 0.5927, 0.08892, 0.5887, 0.1128, 0.6013, 0.1124, 0.6032, 0.06489, 0.5835, 0.08828, 0.5927, 0.08828, 0.5973, 0.06484, 0.59, 0.03736, 0.5748, 0.03867, 0.5671, 0.06573, 0.5777, 0.06489, 0.5835, 0.001551, 0.5762, 0.003061, 0.5656, 0.03736, 0.5748, 0.03677, 0.5833, 0.0001029, 0.59, 0.001551, 0.5762, 0.03677, 0.5833, 0.03645, 0.5942, 0.02425, 0.5139, 0.03196, 0.5025, 0.06308, 0.5244, 0.05561, 0.5338, 0.06484, 0.59, 0.08828, 0.5973, 0.08845, 0.603, 0.06505, 0.5984, 0.03677, 0.5833, 0.03736, 0.5748, 0.06489, 0.5835, 0.06484, 0.59, 0.01698, 0.5258, 0.02425, 0.5139, 0.05561, 0.5338, 0.04885, 0.5431, 0.01129, 0.5371, 0.01698, 0.5258, 0.04885, 0.5431, 0.04341, 0.5522, 0.007843, 0.5463, 0.01129, 0.5371, 0.04341, 0.5522, 0.04063, 0.5593, 0.08065, 0.5533, 0.1004, 0.573, 0.09583, 0.5769, 0.07454, 0.5598, 0.07454, 0.5598, 0.09583, 0.5769, 0.09201, 0.5811, 0.06961, 0.5664, 0.05561, 0.5338, 0.06308, 0.5244, 0.08743, 0.5469, 0.08065, 0.5533, 0.06961, 0.5664, 0.04341, 0.5522, 0.04885, 0.5431, 0.07454, 0.5598, 0.005155, 0.5559, 0.007843, 0.5463, 0.04063, 0.5593, 0.03867, 0.5671, 0.003061, 0.5656, 0.005155, 0.5559, 0.03867, 0.5671, 0.03736, 0.5748, 0.06723, 0.5717, 0.09012, 0.5847, 0.08892, 0.5887, 0.06573, 0.5777, 0.06573, 0.5777, 0.08892, 0.5887, 0.08828, 0.5927, 0.06489, 0.5835, 0.2523, 0.5027, 0.2532, 0.5025, 0.2532, 0.5055, 0.2515, 0.5032, 0.2523, 0.5027, 0.2532, 0.5055, 0.2507, 0.5039, 0.2515, 0.5032, 0.2532, 0.5055, 0.2504, 0.5049, 0.2507, 0.5039, 0.2532, 0.5055, 0.2504, 0.5061, 0.2504, 0.5049, 0.2532, 0.5055, 0.2505, 0.5071, 0.2504, 0.5061, 0.2532, 0.5055, 0.2505, 0.5071, 0.2532, 0.5055, 0.2511, 0.5079, 0.2511, 0.5079, 0.2532, 0.5055, 0.2519, 0.5085, 0.08828, 0.5973, 0.08828, 0.5927, 0.1124, 0.6032, 0.1124, 0.6054, 0.1619, 0.4932, 0.1864, 0.4973, 0.1862, 0.5019, 0.1615, 0.4968, 0.1619, 0.4932, 0.1372, 0.4904, 0.1382, 0.4751, 0.1632, 0.4836, 0.1236, 0.4899, 0.1101, 0.4905, 0.109, 0.4752, 0.1236, 0.4728, 0.1372, 0.4904, 0.1236, 0.4899, 0.1236, 0.4728, 0.1382, 0.4751, 0.07338, 0.4691, 0.08394, 0.4839, 0.06192, 0.4915, 0.06302, 0.4853, 0.1046, 0.4498, 0.109, 0.4752, 0.08394, 0.4839, 0.07338, 0.4691, 0.1841, 0.4849, 0.2116, 0.4835, 0.2141, 0.4898, 0.1852, 0.4911, 0.1864, 0.4973, 0.1619, 0.4932, 0.1632, 0.4836, 0.1852, 0.4911, 0.03047, 0.4969, 0.03297, 0.4903, 0.06192, 0.4915, 0.06074, 0.4977, 0.2038, 0.5173, 0.1952, 0.5025, 0.2099, 0.5097, 0.1952, 0.5025, 0.2038, 0.5173, 0.1994, 0.5293, 0.2452, 0.56, 0.2502, 0.5921, 0.2421, 0.5724, 0.2502, 0.5025, 0.2421, 0.5222, 0.2362, 0.5122, 0.2189, 0.5072, 0.1952, 0.5025, 0.2502, 0.5025, 0.2281, 0.5078, 0.1748, 0.3025, 0.2063, 0.3023, 0.2066, 0.355, 0.1751, 0.3812, 0.9551, 0.1997, 0.9551, 0.3027, 0.9276, 0.3027, 0.9276, 0.1997, 0.2759, 0.235, 0.2499, 0.235, 0.2444, 0.1997, 0.2826, 0.1997, 0.1445, 0.5608, 0.1445, 0.5349, 0.1768, 0.5349, 0.1768, 0.5608, 0.2444, 0.3027, 0.2499, 0.2674, 0.2759, 0.2674, 0.2826, 0.3027, 0.2826, 0.1997, 0.3207, 0.1997, 0.3208, 0.3027, 0.2826, 0.3027, 0.2502, 0.5025, 0.2452, 0.5347, 0.2421, 0.5222, 0.2826, 0.3027, 0.2759, 0.2674, 0.2759, 0.235, 0.2826, 0.1997, 0.2444, 0.1997, 0.2499, 0.235, 0.2499, 0.2674, 0.2444, 0.3027, 0.1952, 0.5025, 0.2189, 0.5072, 0.2099, 0.5097, 0.2281, 0.5078, 0.2502, 0.5025, 0.2362, 0.5122, 0.2502, 0.5921, 0.2281, 0.5868, 0.2362, 0.5824, 0.1952, 0.5921, 0.2099, 0.585, 0.2189, 0.5874])
me_anvil_low.materials.append(mat_material)
me_anvil_low.use_remesh_preserve_volume = False
me_anvil_low.use_remesh_preserve_attributes = False
me_anvil_low.use_mirror_vertex_groups = False
me_anvil_low.update()

# ---- objects
ob_anvil_low = bpy.data.objects.new('Anvil_low', me_anvil_low)

# ---- transforms, parenting, visibility, modifiers, constraints
ob_anvil_low.location = (0.0, 0.0, 0.0)
ob_anvil_low.lineart.crease_threshold = 0.0

# ---- collection membership
col_collection_1.objects.link(ob_anvil_low)

# ---- scene / render settings (as saved in the file)
scene.frame_start = 1; scene.frame_end = 250; scene.frame_set(3)
scene.render.engine = 'CYCLES'
scene.render.resolution_percentage = 50
scene.render.fps = 30
scene.render.dither_intensity = 0.0
scene.cycles.use_denoising = False
scene.cycles.samples = 128
scene.cycles.sampling_pattern = 'TABULATED_SOBOL'
scene.cycles.use_adaptive_sampling = False
scene.cycles.use_light_tree = False
scene.cycles.blur_glossy = 0.0
scene.cycles.sample_clamp_indirect = 0.0
scene.view_settings.view_transform = 'Standard'
bpy.context.view_layer.update()

# ---- added for rendering (the .blend has no active camera and no usable light): camera, sun
cam_auto = bpy.data.cameras.new('AutoCamera')
cam_auto.lens = 50.0
cam_auto.sensor_width = 36.0
cam_auto.clip_end = 1000.0
ob_auto_camera = bpy.data.objects.new('AutoCamera', cam_auto)
scene.collection.objects.link(ob_auto_camera)
ob_auto_camera.location = (1.14941, -1.32647, 1.13491)
ob_auto_camera.rotation_euler = (1.09748, -7.21219e-08, 0.694738)
scene.camera = ob_auto_camera
light_auto_sun = bpy.data.lights.new('AutoSun', 'SUN')
light_auto_sun.energy = 3.0
light_auto_sun.angle = 0.0523599
ob_auto_sun = bpy.data.objects.new('AutoSun', light_auto_sun)
scene.collection.objects.link(ob_auto_sun)
ob_auto_sun.rotation_euler = (0.872665, 0.174533, 0.523599)
bpy.context.view_layer.update()
